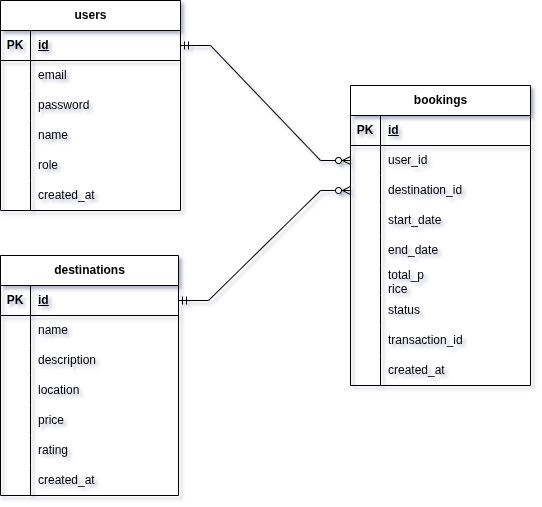

The diagram above was exported from draw.io. Its source (the exported page's mxGraphModel, read from the mxfile embedded in the PNG):
<mxGraphModel dx="2525" dy="764" grid="1" gridSize="10" guides="1" tooltips="1" connect="1" arrows="1" fold="1" page="1" pageScale="1" pageWidth="1169" pageHeight="827" math="0" shadow="0">
  <root>
    <mxCell id="0" />
    <mxCell id="1" parent="0" />
    <mxCell id="Siu-QWVkN98R-qY156b0-14" value="users" style="shape=table;startSize=30;container=1;collapsible=1;childLayout=tableLayout;fixedRows=1;rowLines=0;fontStyle=1;align=center;resizeLast=1;html=1;" vertex="1" parent="1">
      <mxGeometry x="-698" y="75" width="180" height="210" as="geometry" />
    </mxCell>
    <mxCell id="Siu-QWVkN98R-qY156b0-15" value="" style="shape=tableRow;horizontal=0;startSize=0;swimlaneHead=0;swimlaneBody=0;fillColor=none;collapsible=0;dropTarget=0;points=[[0,0.5],[1,0.5]];portConstraint=eastwest;top=0;left=0;right=0;bottom=1;" vertex="1" parent="Siu-QWVkN98R-qY156b0-14">
      <mxGeometry y="30" width="180" height="30" as="geometry" />
    </mxCell>
    <mxCell id="Siu-QWVkN98R-qY156b0-16" value="PK" style="shape=partialRectangle;connectable=0;fillColor=none;top=0;left=0;bottom=0;right=0;fontStyle=1;overflow=hidden;whiteSpace=wrap;html=1;" vertex="1" parent="Siu-QWVkN98R-qY156b0-15">
      <mxGeometry width="30" height="30" as="geometry">
        <mxRectangle width="30" height="30" as="alternateBounds" />
      </mxGeometry>
    </mxCell>
    <mxCell id="Siu-QWVkN98R-qY156b0-17" value="id" style="shape=partialRectangle;connectable=0;fillColor=none;top=0;left=0;bottom=0;right=0;align=left;spacingLeft=6;fontStyle=5;overflow=hidden;whiteSpace=wrap;html=1;" vertex="1" parent="Siu-QWVkN98R-qY156b0-15">
      <mxGeometry x="30" width="150" height="30" as="geometry">
        <mxRectangle width="150" height="30" as="alternateBounds" />
      </mxGeometry>
    </mxCell>
    <mxCell id="Siu-QWVkN98R-qY156b0-18" value="" style="shape=tableRow;horizontal=0;startSize=0;swimlaneHead=0;swimlaneBody=0;fillColor=none;collapsible=0;dropTarget=0;points=[[0,0.5],[1,0.5]];portConstraint=eastwest;top=0;left=0;right=0;bottom=0;" vertex="1" parent="Siu-QWVkN98R-qY156b0-14">
      <mxGeometry y="60" width="180" height="30" as="geometry" />
    </mxCell>
    <mxCell id="Siu-QWVkN98R-qY156b0-19" value="" style="shape=partialRectangle;connectable=0;fillColor=none;top=0;left=0;bottom=0;right=0;editable=1;overflow=hidden;whiteSpace=wrap;html=1;" vertex="1" parent="Siu-QWVkN98R-qY156b0-18">
      <mxGeometry width="30" height="30" as="geometry">
        <mxRectangle width="30" height="30" as="alternateBounds" />
      </mxGeometry>
    </mxCell>
    <mxCell id="Siu-QWVkN98R-qY156b0-20" value="email" style="shape=partialRectangle;connectable=0;fillColor=none;top=0;left=0;bottom=0;right=0;align=left;spacingLeft=6;overflow=hidden;whiteSpace=wrap;html=1;" vertex="1" parent="Siu-QWVkN98R-qY156b0-18">
      <mxGeometry x="30" width="150" height="30" as="geometry">
        <mxRectangle width="150" height="30" as="alternateBounds" />
      </mxGeometry>
    </mxCell>
    <mxCell id="Siu-QWVkN98R-qY156b0-21" value="" style="shape=tableRow;horizontal=0;startSize=0;swimlaneHead=0;swimlaneBody=0;fillColor=none;collapsible=0;dropTarget=0;points=[[0,0.5],[1,0.5]];portConstraint=eastwest;top=0;left=0;right=0;bottom=0;" vertex="1" parent="Siu-QWVkN98R-qY156b0-14">
      <mxGeometry y="90" width="180" height="30" as="geometry" />
    </mxCell>
    <mxCell id="Siu-QWVkN98R-qY156b0-22" value="" style="shape=partialRectangle;connectable=0;fillColor=none;top=0;left=0;bottom=0;right=0;editable=1;overflow=hidden;whiteSpace=wrap;html=1;" vertex="1" parent="Siu-QWVkN98R-qY156b0-21">
      <mxGeometry width="30" height="30" as="geometry">
        <mxRectangle width="30" height="30" as="alternateBounds" />
      </mxGeometry>
    </mxCell>
    <mxCell id="Siu-QWVkN98R-qY156b0-23" value="password" style="shape=partialRectangle;connectable=0;fillColor=none;top=0;left=0;bottom=0;right=0;align=left;spacingLeft=6;overflow=hidden;whiteSpace=wrap;html=1;" vertex="1" parent="Siu-QWVkN98R-qY156b0-21">
      <mxGeometry x="30" width="150" height="30" as="geometry">
        <mxRectangle width="150" height="30" as="alternateBounds" />
      </mxGeometry>
    </mxCell>
    <mxCell id="Siu-QWVkN98R-qY156b0-24" value="" style="shape=tableRow;horizontal=0;startSize=0;swimlaneHead=0;swimlaneBody=0;fillColor=none;collapsible=0;dropTarget=0;points=[[0,0.5],[1,0.5]];portConstraint=eastwest;top=0;left=0;right=0;bottom=0;" vertex="1" parent="Siu-QWVkN98R-qY156b0-14">
      <mxGeometry y="120" width="180" height="30" as="geometry" />
    </mxCell>
    <mxCell id="Siu-QWVkN98R-qY156b0-25" value="" style="shape=partialRectangle;connectable=0;fillColor=none;top=0;left=0;bottom=0;right=0;editable=1;overflow=hidden;whiteSpace=wrap;html=1;" vertex="1" parent="Siu-QWVkN98R-qY156b0-24">
      <mxGeometry width="30" height="30" as="geometry">
        <mxRectangle width="30" height="30" as="alternateBounds" />
      </mxGeometry>
    </mxCell>
    <mxCell id="Siu-QWVkN98R-qY156b0-26" value="name" style="shape=partialRectangle;connectable=0;fillColor=none;top=0;left=0;bottom=0;right=0;align=left;spacingLeft=6;overflow=hidden;whiteSpace=wrap;html=1;" vertex="1" parent="Siu-QWVkN98R-qY156b0-24">
      <mxGeometry x="30" width="150" height="30" as="geometry">
        <mxRectangle width="150" height="30" as="alternateBounds" />
      </mxGeometry>
    </mxCell>
    <mxCell id="Siu-QWVkN98R-qY156b0-27" style="shape=tableRow;horizontal=0;startSize=0;swimlaneHead=0;swimlaneBody=0;fillColor=none;collapsible=0;dropTarget=0;points=[[0,0.5],[1,0.5]];portConstraint=eastwest;top=0;left=0;right=0;bottom=0;" vertex="1" parent="Siu-QWVkN98R-qY156b0-14">
      <mxGeometry y="150" width="180" height="30" as="geometry" />
    </mxCell>
    <mxCell id="Siu-QWVkN98R-qY156b0-28" style="shape=partialRectangle;connectable=0;fillColor=none;top=0;left=0;bottom=0;right=0;editable=1;overflow=hidden;whiteSpace=wrap;html=1;" vertex="1" parent="Siu-QWVkN98R-qY156b0-27">
      <mxGeometry width="30" height="30" as="geometry">
        <mxRectangle width="30" height="30" as="alternateBounds" />
      </mxGeometry>
    </mxCell>
    <mxCell id="Siu-QWVkN98R-qY156b0-29" value="role" style="shape=partialRectangle;connectable=0;fillColor=none;top=0;left=0;bottom=0;right=0;align=left;spacingLeft=6;overflow=hidden;whiteSpace=wrap;html=1;" vertex="1" parent="Siu-QWVkN98R-qY156b0-27">
      <mxGeometry x="30" width="150" height="30" as="geometry">
        <mxRectangle width="150" height="30" as="alternateBounds" />
      </mxGeometry>
    </mxCell>
    <mxCell id="Siu-QWVkN98R-qY156b0-88" style="shape=tableRow;horizontal=0;startSize=0;swimlaneHead=0;swimlaneBody=0;fillColor=none;collapsible=0;dropTarget=0;points=[[0,0.5],[1,0.5]];portConstraint=eastwest;top=0;left=0;right=0;bottom=0;" vertex="1" parent="Siu-QWVkN98R-qY156b0-14">
      <mxGeometry y="180" width="180" height="30" as="geometry" />
    </mxCell>
    <mxCell id="Siu-QWVkN98R-qY156b0-89" style="shape=partialRectangle;connectable=0;fillColor=none;top=0;left=0;bottom=0;right=0;editable=1;overflow=hidden;whiteSpace=wrap;html=1;" vertex="1" parent="Siu-QWVkN98R-qY156b0-88">
      <mxGeometry width="30" height="30" as="geometry">
        <mxRectangle width="30" height="30" as="alternateBounds" />
      </mxGeometry>
    </mxCell>
    <mxCell id="Siu-QWVkN98R-qY156b0-90" value="created_at" style="shape=partialRectangle;connectable=0;fillColor=none;top=0;left=0;bottom=0;right=0;align=left;spacingLeft=6;overflow=hidden;whiteSpace=wrap;html=1;" vertex="1" parent="Siu-QWVkN98R-qY156b0-88">
      <mxGeometry x="30" width="150" height="30" as="geometry">
        <mxRectangle width="150" height="30" as="alternateBounds" />
      </mxGeometry>
    </mxCell>
    <mxCell id="Siu-QWVkN98R-qY156b0-33" value="destinations" style="shape=table;startSize=30;container=1;collapsible=1;childLayout=tableLayout;fixedRows=1;rowLines=0;fontStyle=1;align=center;resizeLast=1;html=1;" vertex="1" parent="1">
      <mxGeometry x="-698" y="330" width="178" height="240" as="geometry" />
    </mxCell>
    <mxCell id="Siu-QWVkN98R-qY156b0-34" value="" style="shape=tableRow;horizontal=0;startSize=0;swimlaneHead=0;swimlaneBody=0;fillColor=none;collapsible=0;dropTarget=0;points=[[0,0.5],[1,0.5]];portConstraint=eastwest;top=0;left=0;right=0;bottom=1;" vertex="1" parent="Siu-QWVkN98R-qY156b0-33">
      <mxGeometry y="30" width="178" height="30" as="geometry" />
    </mxCell>
    <mxCell id="Siu-QWVkN98R-qY156b0-35" value="PK" style="shape=partialRectangle;connectable=0;fillColor=none;top=0;left=0;bottom=0;right=0;fontStyle=1;overflow=hidden;whiteSpace=wrap;html=1;" vertex="1" parent="Siu-QWVkN98R-qY156b0-34">
      <mxGeometry width="30" height="30" as="geometry">
        <mxRectangle width="30" height="30" as="alternateBounds" />
      </mxGeometry>
    </mxCell>
    <mxCell id="Siu-QWVkN98R-qY156b0-36" value="id" style="shape=partialRectangle;connectable=0;fillColor=none;top=0;left=0;bottom=0;right=0;align=left;spacingLeft=6;fontStyle=5;overflow=hidden;whiteSpace=wrap;html=1;" vertex="1" parent="Siu-QWVkN98R-qY156b0-34">
      <mxGeometry x="30" width="148" height="30" as="geometry">
        <mxRectangle width="148" height="30" as="alternateBounds" />
      </mxGeometry>
    </mxCell>
    <mxCell id="Siu-QWVkN98R-qY156b0-37" value="" style="shape=tableRow;horizontal=0;startSize=0;swimlaneHead=0;swimlaneBody=0;fillColor=none;collapsible=0;dropTarget=0;points=[[0,0.5],[1,0.5]];portConstraint=eastwest;top=0;left=0;right=0;bottom=0;" vertex="1" parent="Siu-QWVkN98R-qY156b0-33">
      <mxGeometry y="60" width="178" height="30" as="geometry" />
    </mxCell>
    <mxCell id="Siu-QWVkN98R-qY156b0-38" value="" style="shape=partialRectangle;connectable=0;fillColor=none;top=0;left=0;bottom=0;right=0;editable=1;overflow=hidden;whiteSpace=wrap;html=1;" vertex="1" parent="Siu-QWVkN98R-qY156b0-37">
      <mxGeometry width="30" height="30" as="geometry">
        <mxRectangle width="30" height="30" as="alternateBounds" />
      </mxGeometry>
    </mxCell>
    <mxCell id="Siu-QWVkN98R-qY156b0-39" value="name" style="shape=partialRectangle;connectable=0;fillColor=none;top=0;left=0;bottom=0;right=0;align=left;spacingLeft=6;overflow=hidden;whiteSpace=wrap;html=1;" vertex="1" parent="Siu-QWVkN98R-qY156b0-37">
      <mxGeometry x="30" width="148" height="30" as="geometry">
        <mxRectangle width="148" height="30" as="alternateBounds" />
      </mxGeometry>
    </mxCell>
    <mxCell id="Siu-QWVkN98R-qY156b0-40" value="" style="shape=tableRow;horizontal=0;startSize=0;swimlaneHead=0;swimlaneBody=0;fillColor=none;collapsible=0;dropTarget=0;points=[[0,0.5],[1,0.5]];portConstraint=eastwest;top=0;left=0;right=0;bottom=0;" vertex="1" parent="Siu-QWVkN98R-qY156b0-33">
      <mxGeometry y="90" width="178" height="30" as="geometry" />
    </mxCell>
    <mxCell id="Siu-QWVkN98R-qY156b0-41" value="" style="shape=partialRectangle;connectable=0;fillColor=none;top=0;left=0;bottom=0;right=0;editable=1;overflow=hidden;whiteSpace=wrap;html=1;" vertex="1" parent="Siu-QWVkN98R-qY156b0-40">
      <mxGeometry width="30" height="30" as="geometry">
        <mxRectangle width="30" height="30" as="alternateBounds" />
      </mxGeometry>
    </mxCell>
    <mxCell id="Siu-QWVkN98R-qY156b0-42" value="description" style="shape=partialRectangle;connectable=0;fillColor=none;top=0;left=0;bottom=0;right=0;align=left;spacingLeft=6;overflow=hidden;whiteSpace=wrap;html=1;" vertex="1" parent="Siu-QWVkN98R-qY156b0-40">
      <mxGeometry x="30" width="148" height="30" as="geometry">
        <mxRectangle width="148" height="30" as="alternateBounds" />
      </mxGeometry>
    </mxCell>
    <mxCell id="Siu-QWVkN98R-qY156b0-43" value="" style="shape=tableRow;horizontal=0;startSize=0;swimlaneHead=0;swimlaneBody=0;fillColor=none;collapsible=0;dropTarget=0;points=[[0,0.5],[1,0.5]];portConstraint=eastwest;top=0;left=0;right=0;bottom=0;" vertex="1" parent="Siu-QWVkN98R-qY156b0-33">
      <mxGeometry y="120" width="178" height="30" as="geometry" />
    </mxCell>
    <mxCell id="Siu-QWVkN98R-qY156b0-44" value="" style="shape=partialRectangle;connectable=0;fillColor=none;top=0;left=0;bottom=0;right=0;editable=1;overflow=hidden;whiteSpace=wrap;html=1;" vertex="1" parent="Siu-QWVkN98R-qY156b0-43">
      <mxGeometry width="30" height="30" as="geometry">
        <mxRectangle width="30" height="30" as="alternateBounds" />
      </mxGeometry>
    </mxCell>
    <mxCell id="Siu-QWVkN98R-qY156b0-45" value="location" style="shape=partialRectangle;connectable=0;fillColor=none;top=0;left=0;bottom=0;right=0;align=left;spacingLeft=6;overflow=hidden;whiteSpace=wrap;html=1;" vertex="1" parent="Siu-QWVkN98R-qY156b0-43">
      <mxGeometry x="30" width="148" height="30" as="geometry">
        <mxRectangle width="148" height="30" as="alternateBounds" />
      </mxGeometry>
    </mxCell>
    <mxCell id="Siu-QWVkN98R-qY156b0-46" style="shape=tableRow;horizontal=0;startSize=0;swimlaneHead=0;swimlaneBody=0;fillColor=none;collapsible=0;dropTarget=0;points=[[0,0.5],[1,0.5]];portConstraint=eastwest;top=0;left=0;right=0;bottom=0;" vertex="1" parent="Siu-QWVkN98R-qY156b0-33">
      <mxGeometry y="150" width="178" height="30" as="geometry" />
    </mxCell>
    <mxCell id="Siu-QWVkN98R-qY156b0-47" style="shape=partialRectangle;connectable=0;fillColor=none;top=0;left=0;bottom=0;right=0;editable=1;overflow=hidden;whiteSpace=wrap;html=1;" vertex="1" parent="Siu-QWVkN98R-qY156b0-46">
      <mxGeometry width="30" height="30" as="geometry">
        <mxRectangle width="30" height="30" as="alternateBounds" />
      </mxGeometry>
    </mxCell>
    <mxCell id="Siu-QWVkN98R-qY156b0-48" value="price" style="shape=partialRectangle;connectable=0;fillColor=none;top=0;left=0;bottom=0;right=0;align=left;spacingLeft=6;overflow=hidden;whiteSpace=wrap;html=1;" vertex="1" parent="Siu-QWVkN98R-qY156b0-46">
      <mxGeometry x="30" width="148" height="30" as="geometry">
        <mxRectangle width="148" height="30" as="alternateBounds" />
      </mxGeometry>
    </mxCell>
    <mxCell id="Siu-QWVkN98R-qY156b0-49" style="shape=tableRow;horizontal=0;startSize=0;swimlaneHead=0;swimlaneBody=0;fillColor=none;collapsible=0;dropTarget=0;points=[[0,0.5],[1,0.5]];portConstraint=eastwest;top=0;left=0;right=0;bottom=0;" vertex="1" parent="Siu-QWVkN98R-qY156b0-33">
      <mxGeometry y="180" width="178" height="30" as="geometry" />
    </mxCell>
    <mxCell id="Siu-QWVkN98R-qY156b0-50" style="shape=partialRectangle;connectable=0;fillColor=none;top=0;left=0;bottom=0;right=0;editable=1;overflow=hidden;whiteSpace=wrap;html=1;" vertex="1" parent="Siu-QWVkN98R-qY156b0-49">
      <mxGeometry width="30" height="30" as="geometry">
        <mxRectangle width="30" height="30" as="alternateBounds" />
      </mxGeometry>
    </mxCell>
    <mxCell id="Siu-QWVkN98R-qY156b0-51" value="rating" style="shape=partialRectangle;connectable=0;fillColor=none;top=0;left=0;bottom=0;right=0;align=left;spacingLeft=6;overflow=hidden;whiteSpace=wrap;html=1;" vertex="1" parent="Siu-QWVkN98R-qY156b0-49">
      <mxGeometry x="30" width="148" height="30" as="geometry">
        <mxRectangle width="148" height="30" as="alternateBounds" />
      </mxGeometry>
    </mxCell>
    <mxCell id="Siu-QWVkN98R-qY156b0-91" style="shape=tableRow;horizontal=0;startSize=0;swimlaneHead=0;swimlaneBody=0;fillColor=none;collapsible=0;dropTarget=0;points=[[0,0.5],[1,0.5]];portConstraint=eastwest;top=0;left=0;right=0;bottom=0;" vertex="1" parent="Siu-QWVkN98R-qY156b0-33">
      <mxGeometry y="210" width="178" height="30" as="geometry" />
    </mxCell>
    <mxCell id="Siu-QWVkN98R-qY156b0-92" style="shape=partialRectangle;connectable=0;fillColor=none;top=0;left=0;bottom=0;right=0;editable=1;overflow=hidden;whiteSpace=wrap;html=1;" vertex="1" parent="Siu-QWVkN98R-qY156b0-91">
      <mxGeometry width="30" height="30" as="geometry">
        <mxRectangle width="30" height="30" as="alternateBounds" />
      </mxGeometry>
    </mxCell>
    <mxCell id="Siu-QWVkN98R-qY156b0-93" value="created_at" style="shape=partialRectangle;connectable=0;fillColor=none;top=0;left=0;bottom=0;right=0;align=left;spacingLeft=6;overflow=hidden;whiteSpace=wrap;html=1;" vertex="1" parent="Siu-QWVkN98R-qY156b0-91">
      <mxGeometry x="30" width="148" height="30" as="geometry">
        <mxRectangle width="148" height="30" as="alternateBounds" />
      </mxGeometry>
    </mxCell>
    <mxCell id="Siu-QWVkN98R-qY156b0-58" value="bookings" style="shape=table;startSize=30;container=1;collapsible=1;childLayout=tableLayout;fixedRows=1;rowLines=0;fontStyle=1;align=center;resizeLast=1;html=1;" vertex="1" parent="1">
      <mxGeometry x="-348" y="160" width="180" height="300" as="geometry" />
    </mxCell>
    <mxCell id="Siu-QWVkN98R-qY156b0-59" value="" style="shape=tableRow;horizontal=0;startSize=0;swimlaneHead=0;swimlaneBody=0;fillColor=none;collapsible=0;dropTarget=0;points=[[0,0.5],[1,0.5]];portConstraint=eastwest;top=0;left=0;right=0;bottom=1;" vertex="1" parent="Siu-QWVkN98R-qY156b0-58">
      <mxGeometry y="30" width="180" height="30" as="geometry" />
    </mxCell>
    <mxCell id="Siu-QWVkN98R-qY156b0-60" value="PK" style="shape=partialRectangle;connectable=0;fillColor=none;top=0;left=0;bottom=0;right=0;fontStyle=1;overflow=hidden;whiteSpace=wrap;html=1;" vertex="1" parent="Siu-QWVkN98R-qY156b0-59">
      <mxGeometry width="30" height="30" as="geometry">
        <mxRectangle width="30" height="30" as="alternateBounds" />
      </mxGeometry>
    </mxCell>
    <mxCell id="Siu-QWVkN98R-qY156b0-61" value="id" style="shape=partialRectangle;connectable=0;fillColor=none;top=0;left=0;bottom=0;right=0;align=left;spacingLeft=6;fontStyle=5;overflow=hidden;whiteSpace=wrap;html=1;" vertex="1" parent="Siu-QWVkN98R-qY156b0-59">
      <mxGeometry x="30" width="150" height="30" as="geometry">
        <mxRectangle width="150" height="30" as="alternateBounds" />
      </mxGeometry>
    </mxCell>
    <mxCell id="Siu-QWVkN98R-qY156b0-62" value="" style="shape=tableRow;horizontal=0;startSize=0;swimlaneHead=0;swimlaneBody=0;fillColor=none;collapsible=0;dropTarget=0;points=[[0,0.5],[1,0.5]];portConstraint=eastwest;top=0;left=0;right=0;bottom=0;" vertex="1" parent="Siu-QWVkN98R-qY156b0-58">
      <mxGeometry y="60" width="180" height="30" as="geometry" />
    </mxCell>
    <mxCell id="Siu-QWVkN98R-qY156b0-63" value="" style="shape=partialRectangle;connectable=0;fillColor=none;top=0;left=0;bottom=0;right=0;editable=1;overflow=hidden;whiteSpace=wrap;html=1;" vertex="1" parent="Siu-QWVkN98R-qY156b0-62">
      <mxGeometry width="30" height="30" as="geometry">
        <mxRectangle width="30" height="30" as="alternateBounds" />
      </mxGeometry>
    </mxCell>
    <mxCell id="Siu-QWVkN98R-qY156b0-64" value="user_id" style="shape=partialRectangle;connectable=0;fillColor=none;top=0;left=0;bottom=0;right=0;align=left;spacingLeft=6;overflow=hidden;whiteSpace=wrap;html=1;" vertex="1" parent="Siu-QWVkN98R-qY156b0-62">
      <mxGeometry x="30" width="150" height="30" as="geometry">
        <mxRectangle width="150" height="30" as="alternateBounds" />
      </mxGeometry>
    </mxCell>
    <mxCell id="Siu-QWVkN98R-qY156b0-65" value="" style="shape=tableRow;horizontal=0;startSize=0;swimlaneHead=0;swimlaneBody=0;fillColor=none;collapsible=0;dropTarget=0;points=[[0,0.5],[1,0.5]];portConstraint=eastwest;top=0;left=0;right=0;bottom=0;" vertex="1" parent="Siu-QWVkN98R-qY156b0-58">
      <mxGeometry y="90" width="180" height="30" as="geometry" />
    </mxCell>
    <mxCell id="Siu-QWVkN98R-qY156b0-66" value="" style="shape=partialRectangle;connectable=0;fillColor=none;top=0;left=0;bottom=0;right=0;editable=1;overflow=hidden;whiteSpace=wrap;html=1;" vertex="1" parent="Siu-QWVkN98R-qY156b0-65">
      <mxGeometry width="30" height="30" as="geometry">
        <mxRectangle width="30" height="30" as="alternateBounds" />
      </mxGeometry>
    </mxCell>
    <mxCell id="Siu-QWVkN98R-qY156b0-67" value="destination_id" style="shape=partialRectangle;connectable=0;fillColor=none;top=0;left=0;bottom=0;right=0;align=left;spacingLeft=6;overflow=hidden;whiteSpace=wrap;html=1;" vertex="1" parent="Siu-QWVkN98R-qY156b0-65">
      <mxGeometry x="30" width="150" height="30" as="geometry">
        <mxRectangle width="150" height="30" as="alternateBounds" />
      </mxGeometry>
    </mxCell>
    <mxCell id="Siu-QWVkN98R-qY156b0-68" value="" style="shape=tableRow;horizontal=0;startSize=0;swimlaneHead=0;swimlaneBody=0;fillColor=none;collapsible=0;dropTarget=0;points=[[0,0.5],[1,0.5]];portConstraint=eastwest;top=0;left=0;right=0;bottom=0;" vertex="1" parent="Siu-QWVkN98R-qY156b0-58">
      <mxGeometry y="120" width="180" height="30" as="geometry" />
    </mxCell>
    <mxCell id="Siu-QWVkN98R-qY156b0-69" value="" style="shape=partialRectangle;connectable=0;fillColor=none;top=0;left=0;bottom=0;right=0;editable=1;overflow=hidden;whiteSpace=wrap;html=1;" vertex="1" parent="Siu-QWVkN98R-qY156b0-68">
      <mxGeometry width="30" height="30" as="geometry">
        <mxRectangle width="30" height="30" as="alternateBounds" />
      </mxGeometry>
    </mxCell>
    <mxCell id="Siu-QWVkN98R-qY156b0-70" value="start_date" style="shape=partialRectangle;connectable=0;fillColor=none;top=0;left=0;bottom=0;right=0;align=left;spacingLeft=6;overflow=hidden;whiteSpace=wrap;html=1;" vertex="1" parent="Siu-QWVkN98R-qY156b0-68">
      <mxGeometry x="30" width="150" height="30" as="geometry">
        <mxRectangle width="150" height="30" as="alternateBounds" />
      </mxGeometry>
    </mxCell>
    <mxCell id="Siu-QWVkN98R-qY156b0-71" style="shape=tableRow;horizontal=0;startSize=0;swimlaneHead=0;swimlaneBody=0;fillColor=none;collapsible=0;dropTarget=0;points=[[0,0.5],[1,0.5]];portConstraint=eastwest;top=0;left=0;right=0;bottom=0;" vertex="1" parent="Siu-QWVkN98R-qY156b0-58">
      <mxGeometry y="150" width="180" height="30" as="geometry" />
    </mxCell>
    <mxCell id="Siu-QWVkN98R-qY156b0-72" style="shape=partialRectangle;connectable=0;fillColor=none;top=0;left=0;bottom=0;right=0;editable=1;overflow=hidden;whiteSpace=wrap;html=1;" vertex="1" parent="Siu-QWVkN98R-qY156b0-71">
      <mxGeometry width="30" height="30" as="geometry">
        <mxRectangle width="30" height="30" as="alternateBounds" />
      </mxGeometry>
    </mxCell>
    <mxCell id="Siu-QWVkN98R-qY156b0-73" value="end_date" style="shape=partialRectangle;connectable=0;fillColor=none;top=0;left=0;bottom=0;right=0;align=left;spacingLeft=6;overflow=hidden;whiteSpace=wrap;html=1;" vertex="1" parent="Siu-QWVkN98R-qY156b0-71">
      <mxGeometry x="30" width="150" height="30" as="geometry">
        <mxRectangle width="150" height="30" as="alternateBounds" />
      </mxGeometry>
    </mxCell>
    <mxCell id="Siu-QWVkN98R-qY156b0-74" style="shape=tableRow;horizontal=0;startSize=0;swimlaneHead=0;swimlaneBody=0;fillColor=none;collapsible=0;dropTarget=0;points=[[0,0.5],[1,0.5]];portConstraint=eastwest;top=0;left=0;right=0;bottom=0;" vertex="1" parent="Siu-QWVkN98R-qY156b0-58">
      <mxGeometry y="180" width="180" height="30" as="geometry" />
    </mxCell>
    <mxCell id="Siu-QWVkN98R-qY156b0-75" style="shape=partialRectangle;connectable=0;fillColor=none;top=0;left=0;bottom=0;right=0;editable=1;overflow=hidden;whiteSpace=wrap;html=1;" vertex="1" parent="Siu-QWVkN98R-qY156b0-74">
      <mxGeometry width="30" height="30" as="geometry">
        <mxRectangle width="30" height="30" as="alternateBounds" />
      </mxGeometry>
    </mxCell>
    <mxCell id="Siu-QWVkN98R-qY156b0-76" value="total_p&lt;div&gt;rice&lt;/div&gt;" style="shape=partialRectangle;connectable=0;fillColor=none;top=0;left=0;bottom=0;right=0;align=left;spacingLeft=6;overflow=hidden;whiteSpace=wrap;html=1;" vertex="1" parent="Siu-QWVkN98R-qY156b0-74">
      <mxGeometry x="30" width="150" height="30" as="geometry">
        <mxRectangle width="150" height="30" as="alternateBounds" />
      </mxGeometry>
    </mxCell>
    <mxCell id="Siu-QWVkN98R-qY156b0-77" style="shape=tableRow;horizontal=0;startSize=0;swimlaneHead=0;swimlaneBody=0;fillColor=none;collapsible=0;dropTarget=0;points=[[0,0.5],[1,0.5]];portConstraint=eastwest;top=0;left=0;right=0;bottom=0;" vertex="1" parent="Siu-QWVkN98R-qY156b0-58">
      <mxGeometry y="210" width="180" height="30" as="geometry" />
    </mxCell>
    <mxCell id="Siu-QWVkN98R-qY156b0-78" style="shape=partialRectangle;connectable=0;fillColor=none;top=0;left=0;bottom=0;right=0;editable=1;overflow=hidden;whiteSpace=wrap;html=1;" vertex="1" parent="Siu-QWVkN98R-qY156b0-77">
      <mxGeometry width="30" height="30" as="geometry">
        <mxRectangle width="30" height="30" as="alternateBounds" />
      </mxGeometry>
    </mxCell>
    <mxCell id="Siu-QWVkN98R-qY156b0-79" value="status" style="shape=partialRectangle;connectable=0;fillColor=none;top=0;left=0;bottom=0;right=0;align=left;spacingLeft=6;overflow=hidden;whiteSpace=wrap;html=1;" vertex="1" parent="Siu-QWVkN98R-qY156b0-77">
      <mxGeometry x="30" width="150" height="30" as="geometry">
        <mxRectangle width="150" height="30" as="alternateBounds" />
      </mxGeometry>
    </mxCell>
    <mxCell id="Siu-QWVkN98R-qY156b0-82" style="shape=tableRow;horizontal=0;startSize=0;swimlaneHead=0;swimlaneBody=0;fillColor=none;collapsible=0;dropTarget=0;points=[[0,0.5],[1,0.5]];portConstraint=eastwest;top=0;left=0;right=0;bottom=0;" vertex="1" parent="Siu-QWVkN98R-qY156b0-58">
      <mxGeometry y="240" width="180" height="30" as="geometry" />
    </mxCell>
    <mxCell id="Siu-QWVkN98R-qY156b0-83" style="shape=partialRectangle;connectable=0;fillColor=none;top=0;left=0;bottom=0;right=0;editable=1;overflow=hidden;whiteSpace=wrap;html=1;" vertex="1" parent="Siu-QWVkN98R-qY156b0-82">
      <mxGeometry width="30" height="30" as="geometry">
        <mxRectangle width="30" height="30" as="alternateBounds" />
      </mxGeometry>
    </mxCell>
    <mxCell id="Siu-QWVkN98R-qY156b0-84" value="transaction_id" style="shape=partialRectangle;connectable=0;fillColor=none;top=0;left=0;bottom=0;right=0;align=left;spacingLeft=6;overflow=hidden;whiteSpace=wrap;html=1;" vertex="1" parent="Siu-QWVkN98R-qY156b0-82">
      <mxGeometry x="30" width="150" height="30" as="geometry">
        <mxRectangle width="150" height="30" as="alternateBounds" />
      </mxGeometry>
    </mxCell>
    <mxCell id="Siu-QWVkN98R-qY156b0-85" style="shape=tableRow;horizontal=0;startSize=0;swimlaneHead=0;swimlaneBody=0;fillColor=none;collapsible=0;dropTarget=0;points=[[0,0.5],[1,0.5]];portConstraint=eastwest;top=0;left=0;right=0;bottom=0;" vertex="1" parent="Siu-QWVkN98R-qY156b0-58">
      <mxGeometry y="270" width="180" height="30" as="geometry" />
    </mxCell>
    <mxCell id="Siu-QWVkN98R-qY156b0-86" style="shape=partialRectangle;connectable=0;fillColor=none;top=0;left=0;bottom=0;right=0;editable=1;overflow=hidden;whiteSpace=wrap;html=1;" vertex="1" parent="Siu-QWVkN98R-qY156b0-85">
      <mxGeometry width="30" height="30" as="geometry">
        <mxRectangle width="30" height="30" as="alternateBounds" />
      </mxGeometry>
    </mxCell>
    <mxCell id="Siu-QWVkN98R-qY156b0-87" value="created_at" style="shape=partialRectangle;connectable=0;fillColor=none;top=0;left=0;bottom=0;right=0;align=left;spacingLeft=6;overflow=hidden;whiteSpace=wrap;html=1;" vertex="1" parent="Siu-QWVkN98R-qY156b0-85">
      <mxGeometry x="30" width="150" height="30" as="geometry">
        <mxRectangle width="150" height="30" as="alternateBounds" />
      </mxGeometry>
    </mxCell>
    <mxCell id="Siu-QWVkN98R-qY156b0-80" value="" style="edgeStyle=entityRelationEdgeStyle;fontSize=12;html=1;endArrow=ERzeroToMany;startArrow=ERmandOne;rounded=0;" edge="1" parent="1" source="Siu-QWVkN98R-qY156b0-15" target="Siu-QWVkN98R-qY156b0-62">
      <mxGeometry width="100" height="100" relative="1" as="geometry">
        <mxPoint x="-518" y="119" as="sourcePoint" />
        <mxPoint x="-418" y="19" as="targetPoint" />
      </mxGeometry>
    </mxCell>
    <mxCell id="Siu-QWVkN98R-qY156b0-81" value="" style="edgeStyle=entityRelationEdgeStyle;fontSize=12;html=1;endArrow=ERzeroToMany;startArrow=ERmandOne;rounded=0;" edge="1" parent="1" source="Siu-QWVkN98R-qY156b0-34" target="Siu-QWVkN98R-qY156b0-65">
      <mxGeometry width="100" height="100" relative="1" as="geometry">
        <mxPoint x="-518" y="377" as="sourcePoint" />
        <mxPoint x="-418" y="277" as="targetPoint" />
      </mxGeometry>
    </mxCell>
  </root>
</mxGraphModel>